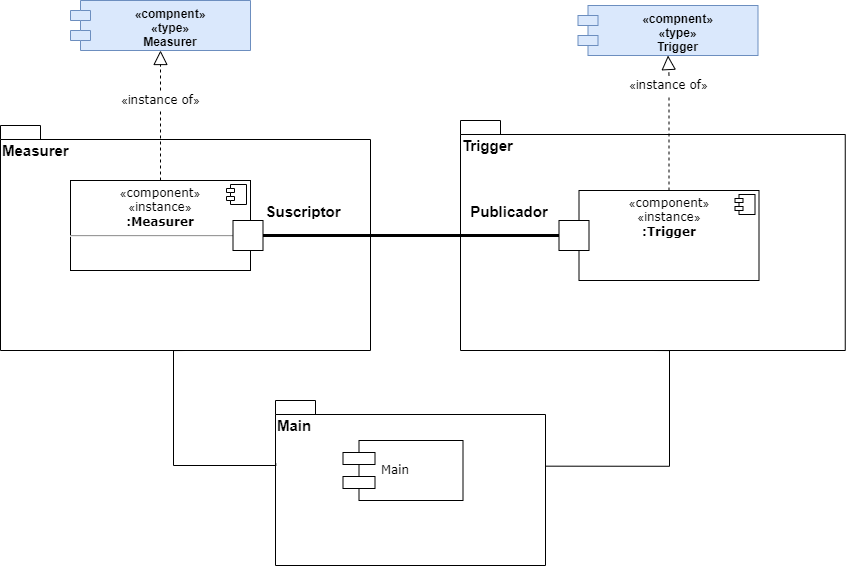

The diagram above was exported from draw.io. Its source (the exported page's mxGraphModel, read from the mxfile embedded in the PNG):
<mxGraphModel dx="1335" dy="757" grid="1" gridSize="10" guides="1" tooltips="1" connect="1" arrows="1" fold="1" page="1" pageScale="1" pageWidth="1100" pageHeight="850" background="none" math="0" shadow="0">
  <root>
    <mxCell id="0" />
    <mxCell id="1" parent="0" />
    <mxCell id="OZqlQqCak7sz8FrHqw6j-35" value="Main" style="shape=folder;fontStyle=1;spacingTop=10;tabWidth=40;tabHeight=14;tabPosition=left;html=1;fontSize=15;strokeWidth=1;align=left;verticalAlign=top;" vertex="1" parent="1">
      <mxGeometry x="415" y="500" width="270" height="165" as="geometry" />
    </mxCell>
    <mxCell id="OZqlQqCak7sz8FrHqw6j-34" value="Trigger" style="shape=folder;fontStyle=1;spacingTop=10;tabWidth=40;tabHeight=14;tabPosition=left;html=1;fontSize=15;strokeWidth=1;align=left;verticalAlign=top;" vertex="1" parent="1">
      <mxGeometry x="600" y="220" width="384.75" height="230" as="geometry" />
    </mxCell>
    <mxCell id="OZqlQqCak7sz8FrHqw6j-32" value="Measurer" style="shape=folder;fontStyle=1;spacingTop=10;tabWidth=40;tabHeight=14;tabPosition=left;html=1;fontSize=15;strokeWidth=1;align=left;verticalAlign=top;" vertex="1" parent="1">
      <mxGeometry x="140" y="225" width="370" height="225" as="geometry" />
    </mxCell>
    <mxCell id="39150e848f15840c-10" value="Main&lt;br&gt;" style="shape=component;align=left;spacingLeft=36;rounded=0;shadow=0;comic=0;labelBackgroundColor=none;strokeWidth=1;fontFamily=Verdana;fontSize=12;html=1;" parent="1" vertex="1">
      <mxGeometry x="482.5" y="540" width="120" height="60" as="geometry" />
    </mxCell>
    <mxCell id="39150e848f15840c-17" style="edgeStyle=orthogonalEdgeStyle;rounded=0;html=1;labelBackgroundColor=none;startArrow=none;startFill=0;startSize=8;endArrow=none;endFill=0;endSize=16;fontFamily=Verdana;fontSize=12;entryX=0.5;entryY=1;entryDx=0;entryDy=0;entryPerimeter=0;exitX=0.999;exitY=0.398;exitDx=0;exitDy=0;exitPerimeter=0;" parent="1" source="OZqlQqCak7sz8FrHqw6j-35" target="OZqlQqCak7sz8FrHqw6j-34" edge="1">
      <mxGeometry relative="1" as="geometry">
        <Array as="points">
          <mxPoint x="809" y="566" />
          <mxPoint x="809" y="450" />
        </Array>
        <mxPoint x="770" y="565" as="sourcePoint" />
        <mxPoint x="792.5" y="500" as="targetPoint" />
      </mxGeometry>
    </mxCell>
    <mxCell id="39150e848f15840c-18" style="edgeStyle=orthogonalEdgeStyle;rounded=0;html=1;labelBackgroundColor=none;startArrow=none;startFill=0;startSize=8;endArrow=none;endFill=0;endSize=16;fontFamily=Verdana;fontSize=12;entryX=0.5;entryY=1;entryDx=0;entryDy=0;entryPerimeter=0;exitX=0.001;exitY=0.382;exitDx=0;exitDy=0;exitPerimeter=0;" parent="1" source="OZqlQqCak7sz8FrHqw6j-35" target="OZqlQqCak7sz8FrHqw6j-32" edge="1">
      <mxGeometry relative="1" as="geometry">
        <Array as="points">
          <mxPoint x="415" y="565" />
          <mxPoint x="313" y="565" />
          <mxPoint x="313" y="450" />
        </Array>
        <mxPoint x="360" y="560" as="sourcePoint" />
        <mxPoint x="332.5" y="470" as="targetPoint" />
      </mxGeometry>
    </mxCell>
    <mxCell id="OZqlQqCak7sz8FrHqw6j-1" value="" style="endArrow=block;dashed=1;endFill=0;endSize=12;html=1;rounded=0;exitX=0.5;exitY=0;exitDx=0;exitDy=0;entryX=0.5;entryY=1;entryDx=0;entryDy=0;startArrow=none;" edge="1" parent="1" source="OZqlQqCak7sz8FrHqw6j-10" target="OZqlQqCak7sz8FrHqw6j-2">
      <mxGeometry width="160" relative="1" as="geometry">
        <mxPoint x="332.5" y="310" as="sourcePoint" />
        <mxPoint x="300" y="160" as="targetPoint" />
      </mxGeometry>
    </mxCell>
    <mxCell id="OZqlQqCak7sz8FrHqw6j-2" value="«compnent»&#10;«type»&#10;Measurer" style="shape=module;align=left;spacingLeft=20;align=center;verticalAlign=top;fontStyle=1;fillColor=#dae8fc;strokeColor=#6c8ebf;" vertex="1" parent="1">
      <mxGeometry x="210" y="100" width="180" height="50" as="geometry" />
    </mxCell>
    <mxCell id="OZqlQqCak7sz8FrHqw6j-4" value="«compnent»&#10;«type»&#10;Trigger" style="shape=module;align=left;spacingLeft=20;align=center;verticalAlign=top;fontStyle=1;fillColor=#dae8fc;strokeColor=#6c8ebf;" vertex="1" parent="1">
      <mxGeometry x="717.5" y="105" width="180" height="50" as="geometry" />
    </mxCell>
    <mxCell id="OZqlQqCak7sz8FrHqw6j-7" value="" style="endArrow=none;html=1;rounded=0;exitX=1;exitY=0.5;exitDx=0;exitDy=0;entryX=0;entryY=0.5;entryDx=0;entryDy=0;startArrow=none;strokeWidth=3;" edge="1" parent="1" source="OZqlQqCak7sz8FrHqw6j-5" target="OZqlQqCak7sz8FrHqw6j-6">
      <mxGeometry width="50" height="50" relative="1" as="geometry">
        <mxPoint x="392.5" y="490" as="sourcePoint" />
        <mxPoint x="442.5" y="440" as="targetPoint" />
      </mxGeometry>
    </mxCell>
    <mxCell id="OZqlQqCak7sz8FrHqw6j-9" value="" style="endArrow=block;dashed=1;endFill=0;endSize=12;html=1;rounded=0;exitX=0.5;exitY=0;exitDx=0;exitDy=0;entryX=0.5;entryY=1;entryDx=0;entryDy=0;startArrow=none;" edge="1" parent="1" source="OZqlQqCak7sz8FrHqw6j-12" target="OZqlQqCak7sz8FrHqw6j-4">
      <mxGeometry width="160" relative="1" as="geometry">
        <mxPoint x="310" y="250" as="sourcePoint" />
        <mxPoint x="310" y="165" as="targetPoint" />
      </mxGeometry>
    </mxCell>
    <UserObject label="&lt;span style=&quot;&quot;&gt;«i&lt;/span&gt;&lt;span style=&quot;font-family: Verdana;&quot;&gt;nstance of&lt;/span&gt;&lt;span style=&quot;&quot;&gt;»&lt;/span&gt;" placeholders="1" name="Variable" id="OZqlQqCak7sz8FrHqw6j-10">
      <mxCell style="text;html=1;strokeColor=none;fillColor=none;align=center;verticalAlign=middle;whiteSpace=wrap;overflow=hidden;" vertex="1" parent="1">
        <mxGeometry x="252.5" y="190" width="95" height="20" as="geometry" />
      </mxCell>
    </UserObject>
    <mxCell id="OZqlQqCak7sz8FrHqw6j-11" value="" style="endArrow=none;dashed=1;endFill=0;endSize=12;html=1;rounded=0;entryX=0.5;entryY=1;entryDx=0;entryDy=0;" edge="1" parent="1" source="OZqlQqCak7sz8FrHqw6j-19" target="OZqlQqCak7sz8FrHqw6j-10">
      <mxGeometry width="160" relative="1" as="geometry">
        <mxPoint x="300" y="280" as="sourcePoint" />
        <mxPoint x="300" y="150" as="targetPoint" />
      </mxGeometry>
    </mxCell>
    <UserObject label="&lt;span style=&quot;&quot;&gt;«i&lt;/span&gt;&lt;span style=&quot;font-family: Verdana;&quot;&gt;nstance of&lt;/span&gt;&lt;span style=&quot;&quot;&gt;»&lt;/span&gt;" placeholders="1" name="Variable" id="OZqlQqCak7sz8FrHqw6j-12">
      <mxCell style="text;html=1;strokeColor=none;fillColor=none;align=center;verticalAlign=middle;whiteSpace=wrap;overflow=hidden;" vertex="1" parent="1">
        <mxGeometry x="761" y="175" width="95" height="20" as="geometry" />
      </mxCell>
    </UserObject>
    <mxCell id="OZqlQqCak7sz8FrHqw6j-13" value="" style="endArrow=none;dashed=1;endFill=0;endSize=12;html=1;rounded=0;exitX=0.5;exitY=0;exitDx=0;exitDy=0;entryX=0.5;entryY=1;entryDx=0;entryDy=0;" edge="1" parent="1" source="OZqlQqCak7sz8FrHqw6j-22" target="OZqlQqCak7sz8FrHqw6j-12">
      <mxGeometry width="160" relative="1" as="geometry">
        <mxPoint x="808.5" y="275" as="sourcePoint" />
        <mxPoint x="808.5" y="160" as="targetPoint" />
      </mxGeometry>
    </mxCell>
    <mxCell id="OZqlQqCak7sz8FrHqw6j-19" value="&lt;p style=&quot;margin:0px;margin-top:6px;text-align:center;&quot;&gt;«&lt;span style=&quot;font-family: Verdana;&quot;&gt;component&lt;/span&gt;»&lt;br style=&quot;font-family: Verdana;&quot;&gt;«i&lt;span style=&quot;font-family: Verdana;&quot;&gt;nstance&lt;/span&gt;»&lt;br style=&quot;font-family: Verdana;&quot;&gt;&lt;b style=&quot;font-family: Verdana;&quot;&gt;:Measurer&lt;/b&gt;&lt;br&gt;&lt;/p&gt;&lt;hr&gt;&lt;p style=&quot;margin:0px;margin-left:8px;&quot;&gt;&lt;br&gt;&lt;/p&gt;" style="align=left;overflow=fill;html=1;dropTarget=0;strokeWidth=1;" vertex="1" parent="1">
      <mxGeometry x="210" y="280" width="180" height="90" as="geometry" />
    </mxCell>
    <mxCell id="OZqlQqCak7sz8FrHqw6j-20" value="" style="shape=component;jettyWidth=8;jettyHeight=4;strokeWidth=1;" vertex="1" parent="OZqlQqCak7sz8FrHqw6j-19">
      <mxGeometry x="1" width="20" height="20" relative="1" as="geometry">
        <mxPoint x="-24" y="4" as="offset" />
      </mxGeometry>
    </mxCell>
    <mxCell id="OZqlQqCak7sz8FrHqw6j-22" value="&lt;p style=&quot;margin:0px;margin-top:6px;text-align:center;&quot;&gt;«&lt;span style=&quot;font-family: Verdana;&quot;&gt;component&lt;/span&gt;»&lt;br style=&quot;font-family: Verdana;&quot;&gt;«i&lt;span style=&quot;font-family: Verdana;&quot;&gt;nstance&lt;/span&gt;»&lt;br style=&quot;font-family: Verdana;&quot;&gt;&lt;b style=&quot;font-family: Verdana;&quot;&gt;:Trigger&lt;/b&gt;&lt;br&gt;&lt;/p&gt;" style="align=left;overflow=fill;html=1;dropTarget=0;strokeWidth=1;" vertex="1" parent="1">
      <mxGeometry x="718.5" y="290" width="180" height="90" as="geometry" />
    </mxCell>
    <mxCell id="OZqlQqCak7sz8FrHqw6j-23" value="" style="shape=component;jettyWidth=8;jettyHeight=4;strokeWidth=1;" vertex="1" parent="OZqlQqCak7sz8FrHqw6j-22">
      <mxGeometry x="1" width="20" height="20" relative="1" as="geometry">
        <mxPoint x="-24" y="4" as="offset" />
      </mxGeometry>
    </mxCell>
    <mxCell id="OZqlQqCak7sz8FrHqw6j-5" value="" style="fontStyle=0;labelPosition=right;verticalLabelPosition=middle;align=left;verticalAlign=middle;spacingLeft=2;strokeWidth=1;" vertex="1" parent="1">
      <mxGeometry x="372.5" y="320" width="30" height="30" as="geometry" />
    </mxCell>
    <mxCell id="OZqlQqCak7sz8FrHqw6j-6" value="" style="fontStyle=0;labelPosition=right;verticalLabelPosition=middle;align=left;verticalAlign=middle;spacingLeft=2;" vertex="1" parent="1">
      <mxGeometry x="698.5" y="320" width="30" height="30" as="geometry" />
    </mxCell>
    <UserObject label="&lt;b style=&quot;font-size: 15px;&quot;&gt;Publicador&lt;/b&gt;" placeholders="1" name="Variable" id="OZqlQqCak7sz8FrHqw6j-29">
      <mxCell style="text;html=1;strokeColor=none;fillColor=none;align=center;verticalAlign=middle;whiteSpace=wrap;overflow=hidden;fontSize=15;" vertex="1" parent="1">
        <mxGeometry x="608.5" y="300" width="80" height="20" as="geometry" />
      </mxCell>
    </UserObject>
    <UserObject label="&lt;b style=&quot;font-size: 15px;&quot;&gt;Suscriptor&lt;/b&gt;" placeholders="1" name="Variable" id="OZqlQqCak7sz8FrHqw6j-31">
      <mxCell style="text;html=1;strokeColor=none;fillColor=none;align=center;verticalAlign=middle;whiteSpace=wrap;overflow=hidden;fontSize=15;" vertex="1" parent="1">
        <mxGeometry x="402.5" y="300" width="80" height="20" as="geometry" />
      </mxCell>
    </UserObject>
  </root>
</mxGraphModel>